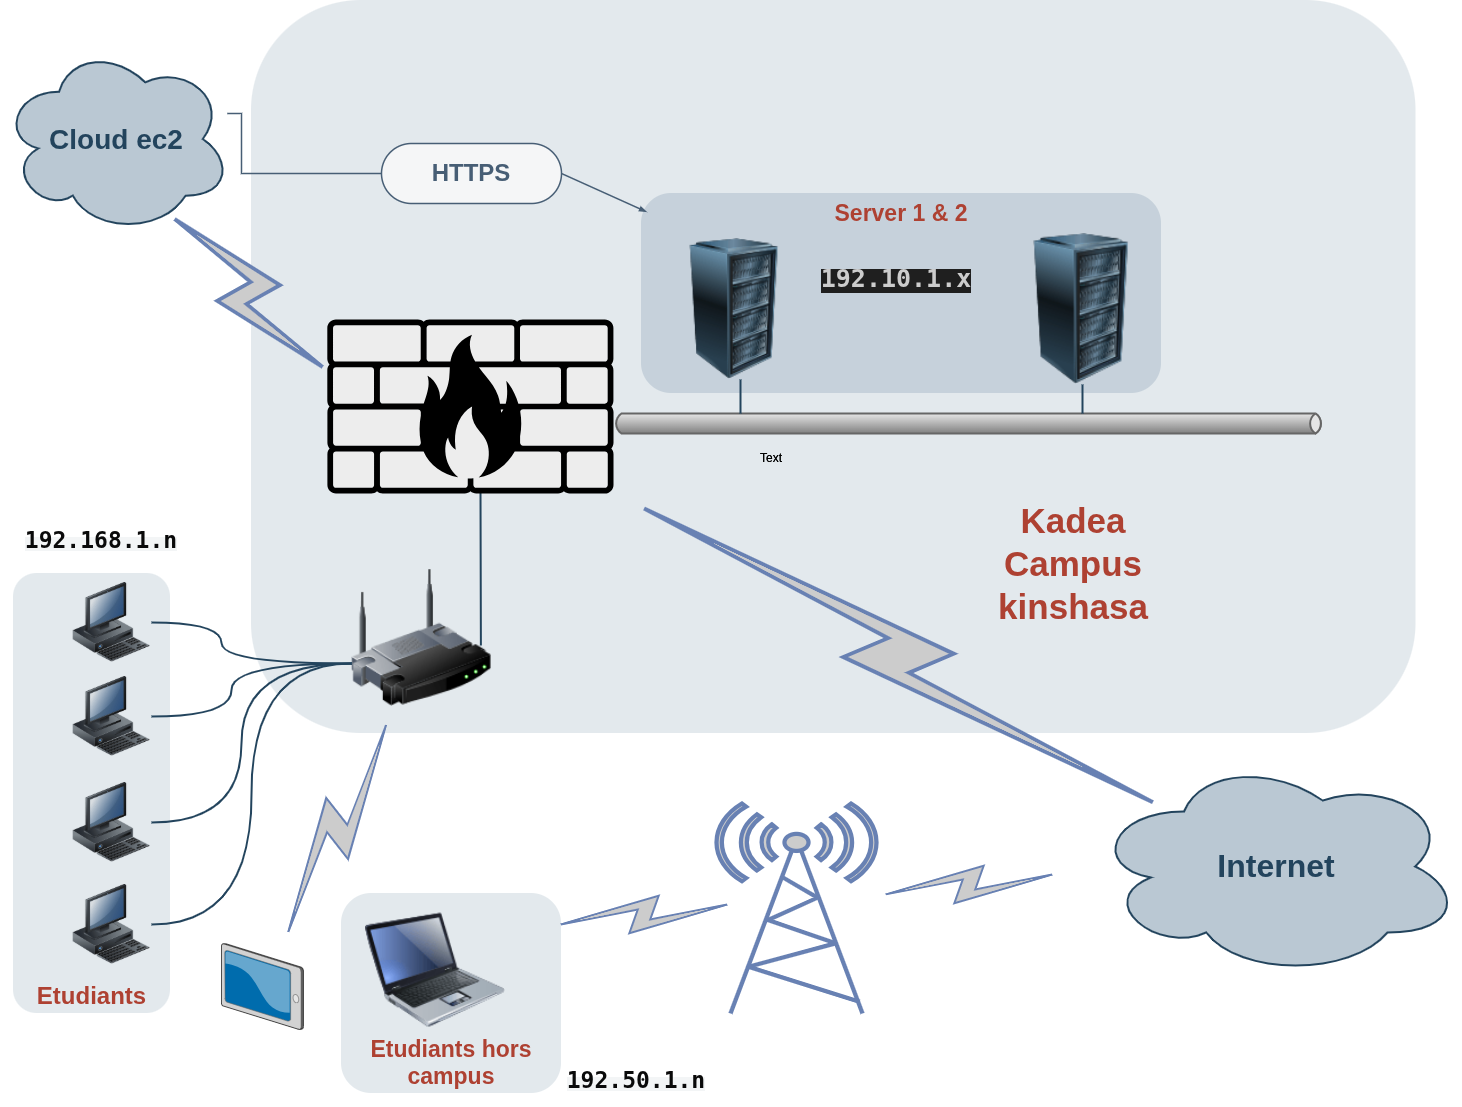

The diagram above was exported from draw.io. Its source (the exported page's mxGraphModel, read from the mxfile embedded in the PNG):
<mxGraphModel dx="2399" dy="958" grid="1" gridSize="10" guides="1" tooltips="1" connect="1" arrows="1" fold="1" page="1" pageScale="1" pageWidth="827" pageHeight="1169" background="none" math="0" shadow="0">
  <root>
    <mxCell id="0" />
    <mxCell id="1" parent="0" />
    <mxCell id="3" parent="1" style="rounded=1;whiteSpace=wrap;html=1;shadow=0;strokeColor=none;fillColor=#BAC8D3;gradientColor=none;fontSize=18;fontColor=#F08705;opacity=40;fontStyle=0;strokeWidth=3;" value="" vertex="1">
      <mxGeometry height="733" width="1164.5" x="230" y="17" as="geometry" />
    </mxCell>
    <mxCell id="7" parent="1" style="rounded=1;whiteSpace=wrap;html=1;shadow=0;strokeColor=none;fillColor=#BAC8D3;gradientColor=none;fontSize=18;fontColor=#AE4132;verticalAlign=top;fontStyle=0;opacity=70;strokeWidth=3;" value="&lt;b&gt;&lt;font style=&quot;font-size: 23px;&quot;&gt;Server 1 &amp;amp; 2&lt;/font&gt;&lt;/b&gt;" vertex="1">
      <mxGeometry height="200" width="520" x="620" y="210" as="geometry" />
    </mxCell>
    <mxCell id="13" parent="1" style="rounded=1;whiteSpace=wrap;html=1;shadow=0;strokeColor=none;fillColor=#BAC8D3;gradientColor=none;fontSize=18;fontColor=#AE4132;verticalAlign=bottom;fontStyle=0;opacity=40;strokeWidth=3;" value="&lt;b&gt;&lt;font style=&quot;font-size: 23px;&quot;&gt;Etudiants hors campus&lt;/font&gt;&lt;/b&gt;" vertex="1">
      <mxGeometry height="200" width="220" x="320" y="910" as="geometry" />
    </mxCell>
    <mxCell id="16" parent="1" style="rounded=1;whiteSpace=wrap;html=1;shadow=0;strokeColor=none;fillColor=#BAC8D3;gradientColor=none;fontSize=18;fontColor=#AE4132;verticalAlign=bottom;fontStyle=0;opacity=40;strokeWidth=3;" value="&lt;b&gt;&lt;font style=&quot;font-size: 24px;&quot;&gt;Etudiants&lt;/font&gt;&lt;/b&gt;" vertex="1">
      <mxGeometry height="440" width="157" x="-8" y="590" as="geometry" />
    </mxCell>
    <mxCell id="19" parent="1" style="ellipse;shape=cloud;whiteSpace=wrap;html=1;shadow=0;strokeColor=#23445D;fillColor=#BAC8D3;gradientColor=none;fontSize=18;fontColor=#23445D;gradientDirection=north;fontStyle=0;strokeWidth=2;" value="&lt;font style=&quot;font-size: 32px;&quot;&gt;&lt;b&gt;Internet&lt;/b&gt;&lt;/font&gt;" vertex="1">
      <mxGeometry height="220" width="370" x="1070" y="773" as="geometry" />
    </mxCell>
    <mxCell id="40" parent="1" style="image;html=1;image=img/lib/clip_art/computers/Server_Rack_128x128.png;shadow=0;strokeColor=#000000;fillColor=#FFFFFF;gradientColor=none;fontSize=18;fontColor=#F08705;fontStyle=0" value="" vertex="1">
      <mxGeometry height="151" width="120" x="1000" y="250" as="geometry" />
    </mxCell>
    <mxCell id="41" parent="1" style="image;html=1;image=img/lib/clip_art/computers/Server_Rack_128x128.png;shadow=0;strokeColor=#000000;fillColor=#FFFFFF;gradientColor=none;fontSize=18;fontColor=#F08705;fontStyle=0" value="" vertex="1">
      <mxGeometry height="141" width="270" x="577.89" y="255" as="geometry" />
    </mxCell>
    <mxCell id="48" parent="1" style="strokeWidth=2;strokeColor=#666666;dashed=0;align=center;html=1;fontSize=8;shape=mxgraph.eip.messageChannel;shadow=0;fillColor=#FFFFFF;gradientColor=none;fontColor=#F08705;fontStyle=0" value="" vertex="1">
      <mxGeometry height="20" width="710" x="592" y="430" as="geometry" />
    </mxCell>
    <mxCell id="50" parent="1" style="ellipse;shape=cloud;whiteSpace=wrap;html=1;shadow=0;strokeColor=#23445D;fillColor=#BAC8D3;gradientColor=none;fontSize=18;fontColor=#23445D;fontStyle=0;gradientDirection=north;strokeWidth=2;" value="&lt;b&gt;&lt;font style=&quot;font-size: 28px;&quot;&gt;Cloud ec2&lt;/font&gt;&lt;/b&gt;" vertex="1">
      <mxGeometry height="189" width="230" x="-20" y="61" as="geometry" />
    </mxCell>
    <mxCell id="55" parent="1" style="image;html=1;image=img/lib/clip_art/networking/Wireless_Router_128x128.png;shadow=0;strokeColor=#000000;fillColor=#FFFFFF;gradientColor=none;fontSize=18;fontColor=#F08705;fontStyle=0" value="" vertex="1">
      <mxGeometry height="169" width="140" x="330" y="570" as="geometry" />
    </mxCell>
    <mxCell id="80" parent="1" style="image;html=1;image=img/lib/clip_art/computers/Workstation_128x128.png;shadow=0;strokeColor=#000000;fillColor=#FFFFFF;gradientColor=none;fontSize=18;fontColor=#F08705;fontStyle=0" value="" vertex="1">
      <mxGeometry height="80" width="80" x="50" y="599" as="geometry" />
    </mxCell>
    <mxCell id="81" parent="1" style="image;html=1;image=img/lib/clip_art/computers/Workstation_128x128.png;shadow=0;strokeColor=#000000;fillColor=#FFFFFF;gradientColor=none;fontSize=18;fontColor=#F08705;fontStyle=0" value="" vertex="1">
      <mxGeometry height="80" width="80" x="50" y="693" as="geometry" />
    </mxCell>
    <mxCell id="98" edge="1" parent="1" source="40" style="edgeStyle=elbowEdgeStyle;strokeWidth=2;rounded=0;endArrow=none;startArrow=none;startSize=10;endSize=10;dashed=0;html=1;strokeColor=#23445D;fontSize=18;fontColor=#F08705;startFill=0;endFill=0;fontStyle=0" target="48" value="">
      <mxGeometry relative="1" as="geometry">
        <mxPoint x="500" y="574" as="sourcePoint" />
        <mxPoint x="500" y="614" as="targetPoint" />
      </mxGeometry>
    </mxCell>
    <mxCell id="99" edge="1" parent="1" source="41" style="edgeStyle=elbowEdgeStyle;strokeWidth=2;rounded=0;endArrow=none;startArrow=none;startSize=10;endSize=10;dashed=0;html=1;strokeColor=#23445D;fontSize=18;fontColor=#F08705;startFill=0;endFill=0;fontStyle=0" target="48" value="">
      <mxGeometry relative="1" as="geometry">
        <mxPoint x="735" y="564" as="sourcePoint" />
        <mxPoint x="735" y="604" as="targetPoint" />
      </mxGeometry>
    </mxCell>
    <mxCell id="113" parent="1" style="image;html=1;image=img/lib/clip_art/computers/Laptop_128x128.png;shadow=0;strokeColor=#000000;fillColor=#FFFFFF;gradientColor=none;fontSize=18;fontColor=#F08705;fontStyle=0" value="" vertex="1">
      <mxGeometry height="133" width="140" x="344" y="920" as="geometry" />
    </mxCell>
    <mxCell id="118" edge="1" parent="1" source="55" style="edgeStyle=orthogonalEdgeStyle;rounded=0;html=1;startArrow=none;startFill=0;endArrow=none;endFill=0;fontSize=18;fontColor=#F08705;strokeColor=#23445D;strokeWidth=2;curved=1;fontStyle=0" target="80">
      <mxGeometry relative="1" as="geometry">
        <Array as="points">
          <mxPoint x="200" y="680" />
          <mxPoint x="200" y="639" />
        </Array>
      </mxGeometry>
    </mxCell>
    <mxCell id="119" edge="1" parent="1" source="55" style="edgeStyle=orthogonalEdgeStyle;rounded=0;html=1;startArrow=none;startFill=0;endArrow=none;endFill=0;fontSize=18;fontColor=#F08705;strokeColor=#23445D;strokeWidth=2;curved=1;fontStyle=0" target="81">
      <mxGeometry relative="1" as="geometry">
        <Array as="points">
          <mxPoint x="210" y="680" />
          <mxPoint x="210" y="733" />
        </Array>
      </mxGeometry>
    </mxCell>
    <mxCell id="142" edge="1" parent="1" style="edgeStyle=none;rounded=0;html=1;startArrow=none;startFill=0;endArrow=none;endFill=0;fontSize=18;fontColor=#F08705;strokeColor=#23445D;strokeWidth=2;fontStyle=0">
      <mxGeometry relative="1" as="geometry">
        <mxPoint x="459" y="509" as="sourcePoint" />
        <mxPoint x="459.38216560509545" y="662" as="targetPoint" />
      </mxGeometry>
    </mxCell>
    <mxCell id="156" parent="1" style="image;html=1;image=img/lib/clip_art/computers/Workstation_128x128.png;shadow=0;strokeColor=#000000;fillColor=#FFFFFF;gradientColor=none;fontSize=18;fontColor=#F08705;fontStyle=0" value="" vertex="1">
      <mxGeometry height="80" width="80" x="50" y="799" as="geometry" />
    </mxCell>
    <mxCell id="157" parent="1" style="image;html=1;image=img/lib/clip_art/computers/Workstation_128x128.png;shadow=0;strokeColor=#000000;fillColor=#FFFFFF;gradientColor=none;fontSize=18;fontColor=#F08705;fontStyle=0" value="" vertex="1">
      <mxGeometry height="80" width="80" x="50" y="901" as="geometry" />
    </mxCell>
    <mxCell id="158" edge="1" parent="1" source="156" style="edgeStyle=orthogonalEdgeStyle;rounded=0;html=1;startArrow=none;startFill=0;endArrow=none;endFill=0;fontSize=18;fontColor=#F08705;strokeColor=#23445D;strokeWidth=2;curved=1;fontStyle=0" target="55">
      <mxGeometry relative="1" as="geometry">
        <Array as="points">
          <mxPoint x="220" y="839" />
          <mxPoint x="220" y="680" />
        </Array>
      </mxGeometry>
    </mxCell>
    <mxCell id="159" edge="1" parent="1" source="157" style="edgeStyle=orthogonalEdgeStyle;rounded=0;html=1;startArrow=none;startFill=0;endArrow=none;endFill=0;fontSize=18;fontColor=#F08705;strokeColor=#23445D;strokeWidth=2;curved=1;fontStyle=0" target="55">
      <mxGeometry relative="1" as="geometry">
        <Array as="points">
          <mxPoint x="230" y="941" />
          <mxPoint x="230" y="680" />
        </Array>
      </mxGeometry>
    </mxCell>
    <mxCell id="167" parent="1" style="text;html=1;strokeColor=none;fillColor=none;align=center;verticalAlign=middle;whiteSpace=wrap;overflow=hidden;shadow=0;fontSize=36;fontColor=#AE4132;fontStyle=0" value="&lt;font style=&quot;font-size: 35px;&quot;&gt;&lt;b style=&quot;&quot;&gt;Kadea Campus kinshasa&lt;/b&gt;&lt;/font&gt;" vertex="1">
      <mxGeometry height="139" width="240" x="932" y="510" as="geometry" />
    </mxCell>
    <mxCell id="171" edge="1" parent="1" style="edgeStyle=orthogonalEdgeStyle;rounded=0;jumpStyle=none;html=1;exitX=0;exitY=0.5;entryX=0;entryY=0.5;shadow=0;labelBackgroundColor=none;startArrow=none;startFill=0;endArrow=classic;endFill=1;endSize=6;jettySize=auto;orthogonalLoop=1;strokeColor=#23445D;strokeWidth=2;fillColor=#F08705;fontFamily=Helvetica;fontSize=14;fontColor=#F08705;align=left;fontStyle=0">
      <mxGeometry relative="1" as="geometry">
        <mxPoint x="137" y="37.500000000000114" as="sourcePoint" />
        <mxPoint x="137" y="37.500000000000114" as="targetPoint" />
      </mxGeometry>
    </mxCell>
    <mxCell id="172" edge="1" parent="1" style="edgeStyle=orthogonalEdgeStyle;rounded=0;jumpStyle=none;html=1;exitX=0.75;exitY=0;entryX=0.75;entryY=0;shadow=0;labelBackgroundColor=none;startArrow=none;startFill=0;endArrow=classic;endFill=1;endSize=6;jettySize=auto;orthogonalLoop=1;strokeColor=#23445D;strokeWidth=2;fillColor=#F08705;fontFamily=Helvetica;fontSize=14;fontColor=#FFFFFF;align=left;fontStyle=0">
      <mxGeometry relative="1" as="geometry">
        <mxPoint x="980" y="97" as="sourcePoint" />
        <mxPoint x="980" y="97" as="targetPoint" />
      </mxGeometry>
    </mxCell>
    <mxCell id="JUbnlwBdVPaeg7jGdY7M-172" edge="1" parent="1" style="html=1;outlineConnect=0;fillColor=#CCCCCC;strokeColor=#6881B3;gradientColor=none;gradientDirection=north;strokeWidth=2;shape=mxgraph.networks.comm_link_edge;html=1;rounded=0;" target="JUbnlwBdVPaeg7jGdY7M-173" value="">
      <mxGeometry height="100" relative="1" width="100" as="geometry">
        <mxPoint x="370" y="730" as="sourcePoint" />
        <mxPoint x="430" y="739" as="targetPoint" />
      </mxGeometry>
    </mxCell>
    <mxCell id="JUbnlwBdVPaeg7jGdY7M-173" parent="1" style="verticalLabelPosition=bottom;sketch=0;aspect=fixed;html=1;verticalAlign=top;strokeColor=none;align=center;outlineConnect=0;shape=mxgraph.citrix.tablet_2;" value="" vertex="1">
      <mxGeometry height="86" width="82" x="200" y="960" as="geometry" />
    </mxCell>
    <mxCell id="JUbnlwBdVPaeg7jGdY7M-174" parent="1" style="shape=mxgraph.networks2.icon;aspect=fixed;fillColor=#EDEDED;strokeColor=#000000;gradientColor=#5B6163;network2IconShadow=1;network2bgFillColor=none;labelPosition=center;verticalLabelPosition=bottom;align=center;verticalAlign=top;network2Icon=mxgraph.networks2.firewall;network2IconXOffset=0.0001;network2IconYOffset=0.0001;network2IconW=1;network2IconH=0.608;" value="" vertex="1">
      <mxGeometry height="174" width="286.19" x="305.81" y="336" as="geometry" />
    </mxCell>
    <mxCell id="JUbnlwBdVPaeg7jGdY7M-176" parent="1" style="fontColor=#0066CC;verticalAlign=top;verticalLabelPosition=bottom;labelPosition=center;align=center;html=1;outlineConnect=0;fillColor=#CCCCCC;strokeColor=#6881B3;gradientColor=none;gradientDirection=north;strokeWidth=2;shape=mxgraph.networks.comm_link;rotation=-45;" value="" vertex="1">
      <mxGeometry height="209.02" width="55.5" x="199.31" y="205.01" as="geometry" />
    </mxCell>
    <mxCell id="JUbnlwBdVPaeg7jGdY7M-177" parent="1" style="fontColor=#0066CC;verticalAlign=top;verticalLabelPosition=bottom;labelPosition=center;align=center;html=1;outlineConnect=0;fillColor=#CCCCCC;strokeColor=#6881B3;gradientColor=none;gradientDirection=north;strokeWidth=2;shape=mxgraph.networks.radio_tower;" value="" vertex="1">
      <mxGeometry height="210" width="160" x="695" y="820" as="geometry" />
    </mxCell>
    <mxCell id="JUbnlwBdVPaeg7jGdY7M-178" parent="1" style="fontColor=#0066CC;verticalAlign=top;verticalLabelPosition=bottom;labelPosition=center;align=center;html=1;outlineConnect=0;fillColor=#CCCCCC;strokeColor=#6881B3;gradientColor=none;gradientDirection=north;strokeWidth=2;shape=mxgraph.networks.comm_link;rotation=-60;" value="" vertex="1">
      <mxGeometry height="587.5" width="58.18" x="847.89" y="378.13" as="geometry" />
    </mxCell>
    <mxCell id="JUbnlwBdVPaeg7jGdY7M-179" edge="1" parent="1" source="JUbnlwBdVPaeg7jGdY7M-177" style="html=1;outlineConnect=0;fillColor=#CCCCCC;strokeColor=#6881B3;gradientColor=none;gradientDirection=north;strokeWidth=2;shape=mxgraph.networks.comm_link_edge;html=1;rounded=0;" value="">
      <mxGeometry height="100" relative="1" width="100" as="geometry">
        <Array as="points">
          <mxPoint x="990" y="890" />
        </Array>
        <mxPoint x="900" y="990" as="sourcePoint" />
        <mxPoint x="1040" y="890" as="targetPoint" />
      </mxGeometry>
    </mxCell>
    <mxCell id="JUbnlwBdVPaeg7jGdY7M-180" edge="1" parent="1" style="html=1;outlineConnect=0;fillColor=#CCCCCC;strokeColor=#6881B3;gradientColor=none;gradientDirection=north;strokeWidth=2;shape=mxgraph.networks.comm_link_edge;html=1;rounded=0;" value="">
      <mxGeometry height="100" relative="1" width="100" as="geometry">
        <Array as="points">
          <mxPoint x="665" y="920" />
        </Array>
        <mxPoint x="530" y="942" as="sourcePoint" />
        <mxPoint x="715" y="920" as="targetPoint" />
      </mxGeometry>
    </mxCell>
    <mxCell id="JUbnlwBdVPaeg7jGdY7M-181" parent="1" style="text;html=1;whiteSpace=wrap;strokeColor=none;fillColor=none;align=center;verticalAlign=middle;rounded=0;" value="&lt;span style=&quot;color: rgb(10, 10, 10); font-family: monospace; text-align: start; background-color: rgb(243, 245, 246);&quot;&gt;&lt;font style=&quot;font-size: 23px;&quot;&gt;&lt;b&gt;192.168.1.n&lt;/b&gt;&lt;/font&gt;&lt;/span&gt;" vertex="1">
      <mxGeometry height="54" width="170" x="-5.5" y="530" as="geometry" />
    </mxCell>
    <mxCell id="JUbnlwBdVPaeg7jGdY7M-182" parent="1" style="text;html=1;whiteSpace=wrap;strokeColor=none;fillColor=none;align=center;verticalAlign=middle;rounded=0;" value="&lt;span style=&quot;color: rgb(10, 10, 10); font-family: monospace; text-align: start; background-color: rgb(243, 245, 246);&quot;&gt;&lt;font style=&quot;font-size: 23px;&quot;&gt;&lt;b&gt;192.50.1.n&lt;/b&gt;&lt;/font&gt;&lt;/span&gt;" vertex="1">
      <mxGeometry height="54" width="170" x="530" y="1070" as="geometry" />
    </mxCell>
    <mxCell id="JUbnlwBdVPaeg7jGdY7M-186" parent="1" style="rounded=1;whiteSpace=wrap;html=1;arcSize=50;strokeColor=#475E75;fillColor=#F5F6F7;strokeWidth=1.5;fontColor=#475E75;fontStyle=1;fontSize=10;" value="&lt;font style=&quot;font-size: 24px;&quot;&gt;HTTPS&lt;/font&gt;" vertex="1">
      <mxGeometry height="60" width="180" x="360" y="160" as="geometry" />
    </mxCell>
    <mxCell id="JUbnlwBdVPaeg7jGdY7M-187" edge="1" parent="1" source="50" style="endArrow=none;html=1;strokeColor=#475E75;bendable=1;rounded=0;endFill=0;endSize=4;strokeWidth=1.5;startSize=4;startArrow=none;startFill=0;entryX=0;entryY=0.5;entryDx=0;entryDy=0;elbow=vertical;edgeStyle=orthogonalEdgeStyle;" target="JUbnlwBdVPaeg7jGdY7M-186" value="">
      <mxGeometry relative="1" as="geometry">
        <Array as="points">
          <mxPoint x="220" y="130" />
          <mxPoint x="220" y="190" />
        </Array>
        <mxPoint x="200" y="130" as="sourcePoint" />
      </mxGeometry>
    </mxCell>
    <mxCell id="JUbnlwBdVPaeg7jGdY7M-188" edge="1" parent="1" source="JUbnlwBdVPaeg7jGdY7M-186" style="endArrow=blockThin;html=1;strokeColor=#475E75;bendable=1;rounded=0;endFill=1;endSize=4;strokeWidth=1.5;startSize=4;startArrow=none;startFill=0;exitX=1;exitY=0.5;exitDx=0;exitDy=0;entryX=0.01;entryY=0.092;entryDx=0;entryDy=0;entryPerimeter=0;" target="7" value="">
      <mxGeometry relative="1" as="geometry">
        <mxPoint x="555" y="233" as="targetPoint" />
      </mxGeometry>
    </mxCell>
    <mxCell id="JUbnlwBdVPaeg7jGdY7M-189" parent="1" style="text;html=1;whiteSpace=wrap;strokeColor=none;fillColor=none;align=center;verticalAlign=middle;rounded=0;" value="Text" vertex="1">
      <mxGeometry height="30" width="60" x="720" y="460" as="geometry" />
    </mxCell>
    <mxCell id="JUbnlwBdVPaeg7jGdY7M-190" parent="1" style="text;html=1;whiteSpace=wrap;strokeColor=none;fillColor=none;align=center;verticalAlign=middle;rounded=0;" value="Text" vertex="1">
      <mxGeometry height="30" width="60" x="720" y="460" as="geometry" />
    </mxCell>
    <mxCell id="JUbnlwBdVPaeg7jGdY7M-191" parent="1" style="text;html=1;whiteSpace=wrap;strokeColor=none;fillColor=none;align=center;verticalAlign=middle;rounded=0;" value="&lt;div style=&quot;color: rgb(204, 204, 204); background-color: rgb(31, 31, 31); font-family: &amp;quot;Droid Sans Mono&amp;quot;, &amp;quot;monospace&amp;quot;, monospace; line-height: 19px; white-space: pre;&quot;&gt;&lt;font style=&quot;font-size: 25px;&quot;&gt;&lt;b&gt;192.10.1.x&lt;/b&gt;&lt;/font&gt;&lt;/div&gt;" vertex="1">
      <mxGeometry height="54.52" width="190" x="780" y="270" as="geometry" />
    </mxCell>
  </root>
</mxGraphModel>